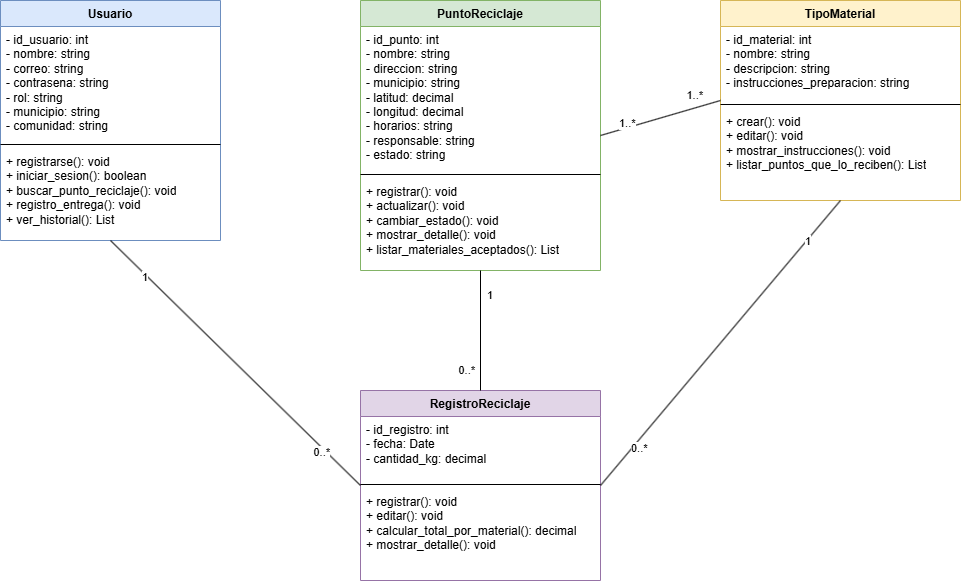

The diagram above was exported from draw.io. Its source (the exported page's mxGraphModel, read from the mxfile embedded in the PNG):
<mxGraphModel dx="1132" dy="741" grid="1" gridSize="10" guides="1" tooltips="1" connect="1" arrows="1" fold="1" page="1" pageScale="1" pageWidth="827" pageHeight="1169" math="0" shadow="0">
  <root>
    <mxCell id="0" />
    <mxCell id="1" parent="0" />
    <mxCell id="c_usuario" parent="1" style="swimlane;fontStyle=1;align=center;verticalAlign=top;childLayout=stackLayout;horizontal=1;startSize=26;horizontalStack=0;resizeParent=1;resizeParentMax=0;resizeLast=0;collapsible=1;marginBottom=0;whiteSpace=wrap;html=1;fillColor=#dae8fc;strokeColor=#6c8ebf;" value="Usuario" vertex="1">
      <mxGeometry height="240" width="220" x="60" y="80" as="geometry" />
    </mxCell>
    <mxCell id="attr_usuario" parent="c_usuario" style="text;strokeColor=none;fillColor=none;align=left;verticalAlign=top;spacingLeft=4;spacingRight=4;overflow=hidden;rotatable=0;points=[[0,0.5],[1,0.5]];portConstraint=eastwest;whiteSpace=wrap;html=1;" value="- id_usuario: int&#10;- nombre: string&#10;- correo: string&#10;- contrasena: string&#10;- rol: string&#10;- municipio: string&#10;- comunidad: string" vertex="1">
      <mxGeometry height="114" width="220" y="26" as="geometry" />
    </mxCell>
    <mxCell id="line_u" parent="c_usuario" style="line;strokeWidth=1;fillColor=none;align=left;verticalAlign=middle;spacingTop=-1;spacingLeft=3;spacingRight=3;rotatable=0;points=[];portConstraint=eastwest;whiteSpace=wrap;html=1;" vertex="1">
      <mxGeometry height="8" width="220" y="140" as="geometry" />
    </mxCell>
    <mxCell id="meth_usuario" parent="c_usuario" style="text;strokeColor=none;fillColor=none;align=left;verticalAlign=top;spacingLeft=4;spacingRight=4;overflow=hidden;rotatable=0;points=[[0,0.5],[1,0.5]];portConstraint=eastwest;whiteSpace=wrap;html=1;" value="+ registrarse(): void&#10;+ iniciar_sesion(): boolean&#10;+ buscar_punto_reciclaje(): void&#10;+ registro_entrega(): void&#10;+ ver_historial(): List" vertex="1">
      <mxGeometry height="92" width="220" y="148" as="geometry" />
    </mxCell>
    <mxCell id="c_punto" parent="1" style="swimlane;fontStyle=1;align=center;verticalAlign=top;childLayout=stackLayout;horizontal=1;startSize=26;horizontalStack=0;resizeParent=1;resizeParentMax=0;resizeLast=0;collapsible=1;marginBottom=0;whiteSpace=wrap;html=1;fillColor=#d5e8d4;strokeColor=#82b366;" value="PuntoReciclaje" vertex="1">
      <mxGeometry height="270" width="240" x="420" y="80" as="geometry" />
    </mxCell>
    <mxCell id="attr_punto" parent="c_punto" style="text;strokeColor=none;fillColor=none;align=left;verticalAlign=top;spacingLeft=4;spacingRight=4;overflow=hidden;rotatable=0;points=[[0,0.5],[1,0.5]];portConstraint=eastwest;whiteSpace=wrap;html=1;" value="- id_punto: int&#10;- nombre: string&#10;- direccion: string&#10;- municipio: string&#10;- latitud: decimal&#10;- longitud: decimal&#10;- horarios: string&#10;- responsable: string&#10;- estado: string" vertex="1">
      <mxGeometry height="144" width="240" y="26" as="geometry" />
    </mxCell>
    <mxCell id="line_p" parent="c_punto" style="line;strokeWidth=1;fillColor=none;align=left;verticalAlign=middle;spacingTop=-1;spacingLeft=3;spacingRight=3;rotatable=0;points=[];portConstraint=eastwest;whiteSpace=wrap;html=1;" vertex="1">
      <mxGeometry height="8" width="240" y="170" as="geometry" />
    </mxCell>
    <mxCell id="meth_punto" parent="c_punto" style="text;strokeColor=none;fillColor=none;align=left;verticalAlign=top;spacingLeft=4;spacingRight=4;overflow=hidden;rotatable=0;points=[[0,0.5],[1,0.5]];portConstraint=eastwest;whiteSpace=wrap;html=1;" value="+ registrar(): void&#10;+ actualizar(): void&#10;+ cambiar_estado(): void&#10;+ mostrar_detalle(): void&#10;+ listar_materiales_aceptados(): List" vertex="1">
      <mxGeometry height="92" width="240" y="178" as="geometry" />
    </mxCell>
    <mxCell id="c_material" parent="1" style="swimlane;fontStyle=1;align=center;verticalAlign=top;childLayout=stackLayout;horizontal=1;startSize=26;horizontalStack=0;resizeParent=1;resizeParentMax=0;resizeLast=0;collapsible=1;marginBottom=0;whiteSpace=wrap;html=1;fillColor=#fff2cc;strokeColor=#d6b656;" value="TipoMaterial" vertex="1">
      <mxGeometry height="200" width="240" x="780" y="80" as="geometry" />
    </mxCell>
    <mxCell id="attr_material" parent="c_material" style="text;strokeColor=none;fillColor=none;align=left;verticalAlign=top;spacingLeft=4;spacingRight=4;overflow=hidden;rotatable=0;points=[[0,0.5],[1,0.5]];portConstraint=eastwest;whiteSpace=wrap;html=1;" value="- id_material: int&#10;- nombre: string&#10;- descripcion: string&#10;- instrucciones_preparacion: string" vertex="1">
      <mxGeometry height="74" width="240" y="26" as="geometry" />
    </mxCell>
    <mxCell id="line_m" parent="c_material" style="line;strokeWidth=1;fillColor=none;align=left;verticalAlign=middle;spacingTop=-1;spacingLeft=3;spacingRight=3;rotatable=0;points=[];portConstraint=eastwest;whiteSpace=wrap;html=1;" vertex="1">
      <mxGeometry height="8" width="240" y="100" as="geometry" />
    </mxCell>
    <mxCell id="meth_material" parent="c_material" style="text;strokeColor=none;fillColor=none;align=left;verticalAlign=top;spacingLeft=4;spacingRight=4;overflow=hidden;rotatable=0;points=[[0,0.5],[1,0.5]];portConstraint=eastwest;whiteSpace=wrap;html=1;" value="+ crear(): void&#10;+ editar(): void&#10;+ mostrar_instrucciones(): void&#10;+ listar_puntos_que_lo_reciben(): List" vertex="1">
      <mxGeometry height="92" width="240" y="108" as="geometry" />
    </mxCell>
    <mxCell id="c_registro" parent="1" style="swimlane;fontStyle=1;align=center;verticalAlign=top;childLayout=stackLayout;horizontal=1;startSize=26;horizontalStack=0;resizeParent=1;resizeParentMax=0;resizeLast=0;collapsible=1;marginBottom=0;whiteSpace=wrap;html=1;fillColor=#e1d5e7;strokeColor=#9673a6;" value="RegistroReciclaje" vertex="1">
      <mxGeometry height="190" width="240" x="420" y="470" as="geometry" />
    </mxCell>
    <mxCell id="attr_registro" parent="c_registro" style="text;strokeColor=none;fillColor=none;align=left;verticalAlign=top;spacingLeft=4;spacingRight=4;overflow=hidden;rotatable=0;points=[[0,0.5],[1,0.5]];portConstraint=eastwest;whiteSpace=wrap;html=1;" value="- id_registro: int&#10;- fecha: Date&#10;- cantidad_kg: decimal" vertex="1">
      <mxGeometry height="64" width="240" y="26" as="geometry" />
    </mxCell>
    <mxCell id="line_r" parent="c_registro" style="line;strokeWidth=1;fillColor=none;align=left;verticalAlign=middle;spacingTop=-1;spacingLeft=3;spacingRight=3;rotatable=0;points=[];portConstraint=eastwest;whiteSpace=wrap;html=1;" vertex="1">
      <mxGeometry height="8" width="240" y="90" as="geometry" />
    </mxCell>
    <mxCell id="meth_registro" parent="c_registro" style="text;strokeColor=none;fillColor=none;align=left;verticalAlign=top;spacingLeft=4;spacingRight=4;overflow=hidden;rotatable=0;points=[[0,0.5],[1,0.5]];portConstraint=eastwest;whiteSpace=wrap;html=1;" value="+ registrar(): void&#10;+ editar(): void&#10;+ calcular_total_por_material(): decimal&#10;+ mostrar_detalle(): void" vertex="1">
      <mxGeometry height="92" width="240" y="98" as="geometry" />
    </mxCell>
    <mxCell id="rel_p_m" edge="1" parent="1" source="c_punto" style="endArrow=none;html=1;rounded=0;exitX=1;exitY=0.5;exitDx=0;exitDy=0;entryX=0;entryY=0.5;entryDx=0;entryDy=0;" target="c_material" value="">
      <mxGeometry height="50" relative="1" width="50" as="geometry" />
    </mxCell>
    <mxCell id="lbl_pm1" connectable="0" parent="rel_p_m" style="edgeLabel;html=1;align=left;verticalAlign=bottom;resizable=0;points=[];spacingLeft=5;" value="1..*" vertex="1">
      <mxGeometry relative="1" x="-0.8" as="geometry" />
    </mxCell>
    <mxCell id="lbl_pm2" connectable="0" parent="rel_p_m" style="edgeLabel;html=1;align=right;verticalAlign=bottom;resizable=0;points=[];spacingRight=5;" value="1..*" vertex="1">
      <mxGeometry relative="1" x="0.8" as="geometry" />
    </mxCell>
    <mxCell id="rel_u_r" edge="1" parent="1" source="c_usuario" style="endArrow=none;html=1;rounded=0;exitX=0.5;exitY=1;exitDx=0;exitDy=0;entryX=0;entryY=0.5;entryDx=0;entryDy=0;" target="c_registro" value="">
      <mxGeometry height="50" relative="1" width="50" as="geometry" />
    </mxCell>
    <mxCell id="lbl_ur1" connectable="0" parent="rel_u_r" style="edgeLabel;html=1;align=left;verticalAlign=top;resizable=0;points=[];spacingLeft=5;" value="1" vertex="1">
      <mxGeometry relative="1" x="-0.8" as="geometry" />
    </mxCell>
    <mxCell id="lbl_ur2" connectable="0" parent="rel_u_r" style="edgeLabel;html=1;align=right;verticalAlign=bottom;resizable=0;points=[];spacingRight=5;" value="0..*" vertex="1">
      <mxGeometry relative="1" x="0.8" as="geometry" />
    </mxCell>
    <mxCell id="rel_p_r" edge="1" parent="1" source="c_punto" style="endArrow=none;html=1;rounded=0;exitX=0.5;exitY=1;exitDx=0;exitDy=0;entryX=0.5;entryY=0;entryDx=0;entryDy=0;" target="c_registro" value="">
      <mxGeometry height="50" relative="1" width="50" as="geometry" />
    </mxCell>
    <mxCell id="lbl_pr1" connectable="0" parent="rel_p_r" style="edgeLabel;html=1;align=left;verticalAlign=top;resizable=0;points=[];spacingLeft=5;" value="1" vertex="1">
      <mxGeometry relative="1" x="-0.8" as="geometry" />
    </mxCell>
    <mxCell id="lbl_pr2" connectable="0" parent="rel_p_r" style="edgeLabel;html=1;align=right;verticalAlign=bottom;resizable=0;points=[];spacingRight=5;" value="0..*" vertex="1">
      <mxGeometry relative="1" x="0.8" as="geometry" />
    </mxCell>
    <mxCell id="rel_m_r" edge="1" parent="1" source="c_material" style="endArrow=none;html=1;rounded=0;exitX=0.5;exitY=1;exitDx=0;exitDy=0;entryX=1;entryY=0.5;entryDx=0;entryDy=0;" target="c_registro" value="">
      <mxGeometry height="50" relative="1" width="50" as="geometry" />
    </mxCell>
    <mxCell id="lbl_mr1" connectable="0" parent="rel_m_r" style="edgeLabel;html=1;align=right;verticalAlign=top;resizable=0;points=[];spacingRight=5;" value="1" vertex="1">
      <mxGeometry relative="1" x="-0.8" as="geometry" />
    </mxCell>
    <mxCell id="lbl_mr2" connectable="0" parent="rel_m_r" style="edgeLabel;html=1;align=left;verticalAlign=bottom;resizable=0;points=[];spacingLeft=5;" value="0..*" vertex="1">
      <mxGeometry relative="1" x="0.8" as="geometry" />
    </mxCell>
  </root>
</mxGraphModel>